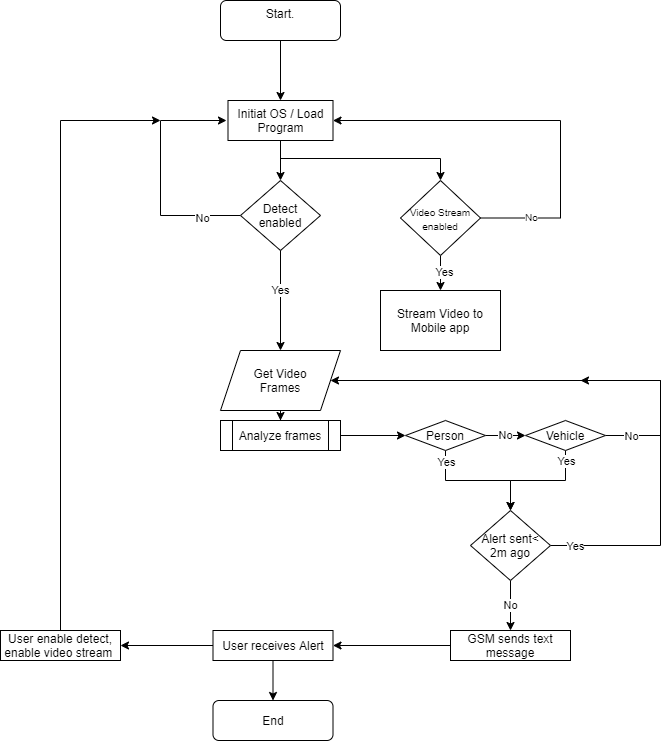

The diagram above was exported from draw.io. Its source (the exported page's mxGraphModel, read from the mxfile embedded in the PNG):
<mxGraphModel dx="1422" dy="874" grid="1" gridSize="10" guides="1" tooltips="1" connect="1" arrows="1" fold="1" page="1" pageScale="1" pageWidth="850" pageHeight="1100" math="0" shadow="0">
  <root>
    <mxCell id="0" />
    <mxCell id="1" parent="0" />
    <mxCell id="ZltwenZyvXwk14I4qNMj-134" style="edgeStyle=orthogonalEdgeStyle;rounded=0;orthogonalLoop=1;jettySize=auto;html=1;exitX=0.5;exitY=1;exitDx=0;exitDy=0;entryX=0.5;entryY=0;entryDx=0;entryDy=0;spacing=3;" parent="1" source="ZltwenZyvXwk14I4qNMj-135" target="ZltwenZyvXwk14I4qNMj-163" edge="1">
      <mxGeometry relative="1" as="geometry">
        <mxPoint x="490" y="480" as="targetPoint" />
      </mxGeometry>
    </mxCell>
    <mxCell id="ZltwenZyvXwk14I4qNMj-135" value="&lt;div&gt;Start.&lt;/div&gt;&lt;div&gt;&lt;br&gt;&lt;/div&gt;" style="rounded=1;whiteSpace=wrap;html=1;fontSize=12;glass=0;strokeWidth=1;shadow=0;spacing=3;" parent="1" vertex="1">
      <mxGeometry x="430" y="580" width="120" height="40" as="geometry" />
    </mxCell>
    <mxCell id="ZltwenZyvXwk14I4qNMj-145" value="" style="edgeStyle=orthogonalEdgeStyle;rounded=0;orthogonalLoop=1;jettySize=auto;html=1;spacing=3;" parent="1" source="ZltwenZyvXwk14I4qNMj-146" target="ZltwenZyvXwk14I4qNMj-148" edge="1">
      <mxGeometry relative="1" as="geometry" />
    </mxCell>
    <mxCell id="ZltwenZyvXwk14I4qNMj-146" value="&lt;div&gt;Get Video&lt;/div&gt;&lt;div&gt;Frames&lt;/div&gt;" style="shape=parallelogram;perimeter=parallelogramPerimeter;whiteSpace=wrap;html=1;fixedSize=1;rounded=0;spacing=3;" parent="1" vertex="1">
      <mxGeometry x="430" y="930" width="120" height="60" as="geometry" />
    </mxCell>
    <mxCell id="ZltwenZyvXwk14I4qNMj-147" style="edgeStyle=orthogonalEdgeStyle;rounded=0;orthogonalLoop=1;jettySize=auto;html=1;exitX=1;exitY=0.5;exitDx=0;exitDy=0;entryX=0;entryY=0.5;entryDx=0;entryDy=0;spacing=3;" parent="1" source="ZltwenZyvXwk14I4qNMj-148" target="ZltwenZyvXwk14I4qNMj-152" edge="1">
      <mxGeometry relative="1" as="geometry" />
    </mxCell>
    <mxCell id="ZltwenZyvXwk14I4qNMj-148" value="Analyze frames" style="shape=process;whiteSpace=wrap;html=1;backgroundOutline=1;rounded=0;spacing=3;" parent="1" vertex="1">
      <mxGeometry x="430" y="1000" width="120" height="30" as="geometry" />
    </mxCell>
    <mxCell id="ZltwenZyvXwk14I4qNMj-149" value="" style="edgeStyle=orthogonalEdgeStyle;rounded=0;orthogonalLoop=1;jettySize=auto;html=1;exitX=0.5;exitY=1;exitDx=0;exitDy=0;entryX=0.5;entryY=0;entryDx=0;entryDy=0;spacing=3;" parent="1" source="ZltwenZyvXwk14I4qNMj-152" target="ZltwenZyvXwk14I4qNMj-161" edge="1">
      <mxGeometry relative="1" as="geometry">
        <mxPoint x="705" y="1190" as="targetPoint" />
        <Array as="points">
          <mxPoint x="655" y="1060" />
          <mxPoint x="720" y="1060" />
        </Array>
      </mxGeometry>
    </mxCell>
    <mxCell id="ZltwenZyvXwk14I4qNMj-150" value="&lt;div&gt;Yes&lt;/div&gt;" style="edgeLabel;html=1;align=center;verticalAlign=middle;resizable=0;points=[];spacing=3;" parent="ZltwenZyvXwk14I4qNMj-149" vertex="1" connectable="0">
      <mxGeometry x="-0.8182" relative="1" as="geometry">
        <mxPoint as="offset" />
      </mxGeometry>
    </mxCell>
    <mxCell id="ZltwenZyvXwk14I4qNMj-151" value="No" style="edgeStyle=orthogonalEdgeStyle;rounded=0;orthogonalLoop=1;jettySize=auto;html=1;exitX=1;exitY=0.5;exitDx=0;exitDy=0;entryX=0;entryY=0.5;entryDx=0;entryDy=0;spacing=3;" parent="1" source="ZltwenZyvXwk14I4qNMj-152" target="ZltwenZyvXwk14I4qNMj-157" edge="1">
      <mxGeometry relative="1" as="geometry" />
    </mxCell>
    <mxCell id="ZltwenZyvXwk14I4qNMj-152" value="Person" style="rhombus;whiteSpace=wrap;html=1;rounded=0;spacing=3;" parent="1" vertex="1">
      <mxGeometry x="615" y="1000" width="80" height="30" as="geometry" />
    </mxCell>
    <mxCell id="ZltwenZyvXwk14I4qNMj-153" value="" style="edgeStyle=orthogonalEdgeStyle;rounded=0;orthogonalLoop=1;jettySize=auto;html=1;entryX=1;entryY=0.5;entryDx=0;entryDy=0;exitX=1;exitY=0.5;exitDx=0;exitDy=0;spacing=3;" parent="1" source="ZltwenZyvXwk14I4qNMj-157" target="ZltwenZyvXwk14I4qNMj-146" edge="1">
      <mxGeometry relative="1" as="geometry">
        <mxPoint x="515" y="980" as="targetPoint" />
        <Array as="points">
          <mxPoint x="870" y="1015" />
          <mxPoint x="870" y="960" />
        </Array>
      </mxGeometry>
    </mxCell>
    <mxCell id="ZltwenZyvXwk14I4qNMj-154" value="&lt;div&gt;No&lt;/div&gt;" style="edgeLabel;html=1;align=center;verticalAlign=middle;resizable=0;points=[];spacing=3;" parent="ZltwenZyvXwk14I4qNMj-153" vertex="1" connectable="0">
      <mxGeometry x="-0.8237" y="-1" relative="1" as="geometry">
        <mxPoint x="-14" y="-1" as="offset" />
      </mxGeometry>
    </mxCell>
    <mxCell id="ZltwenZyvXwk14I4qNMj-155" value="" style="edgeStyle=orthogonalEdgeStyle;rounded=0;orthogonalLoop=1;jettySize=auto;html=1;spacing=3;" parent="1" source="ZltwenZyvXwk14I4qNMj-157" target="ZltwenZyvXwk14I4qNMj-161" edge="1">
      <mxGeometry relative="1" as="geometry">
        <mxPoint x="705" y="1190" as="targetPoint" />
        <Array as="points">
          <mxPoint x="775" y="1060" />
          <mxPoint x="720" y="1060" />
        </Array>
      </mxGeometry>
    </mxCell>
    <mxCell id="ZltwenZyvXwk14I4qNMj-156" value="&lt;div&gt;Yes&lt;/div&gt;" style="edgeLabel;html=1;align=center;verticalAlign=middle;resizable=0;points=[];spacing=3;" parent="ZltwenZyvXwk14I4qNMj-155" vertex="1" connectable="0">
      <mxGeometry x="-0.8286" relative="1" as="geometry">
        <mxPoint as="offset" />
      </mxGeometry>
    </mxCell>
    <mxCell id="ZltwenZyvXwk14I4qNMj-157" value="&lt;div&gt;Vehicle&lt;/div&gt;" style="rhombus;whiteSpace=wrap;html=1;rounded=0;spacing=3;" parent="1" vertex="1">
      <mxGeometry x="735" y="1000" width="80" height="30" as="geometry" />
    </mxCell>
    <mxCell id="ZltwenZyvXwk14I4qNMj-158" style="edgeStyle=orthogonalEdgeStyle;rounded=0;orthogonalLoop=1;jettySize=auto;html=1;exitX=1;exitY=0.5;exitDx=0;exitDy=0;spacing=3;" parent="1" source="ZltwenZyvXwk14I4qNMj-161" edge="1">
      <mxGeometry relative="1" as="geometry">
        <mxPoint x="790" y="960" as="targetPoint" />
        <Array as="points">
          <mxPoint x="870" y="1125" />
          <mxPoint x="870" y="960" />
        </Array>
      </mxGeometry>
    </mxCell>
    <mxCell id="ZltwenZyvXwk14I4qNMj-159" value="Yes" style="edgeLabel;html=1;align=center;verticalAlign=middle;resizable=0;points=[];spacing=3;" parent="ZltwenZyvXwk14I4qNMj-158" vertex="1" connectable="0">
      <mxGeometry x="-0.8643" relative="1" as="geometry">
        <mxPoint as="offset" />
      </mxGeometry>
    </mxCell>
    <mxCell id="ZltwenZyvXwk14I4qNMj-160" value="No" style="edgeStyle=orthogonalEdgeStyle;rounded=0;orthogonalLoop=1;jettySize=auto;html=1;spacing=3;" parent="1" source="ZltwenZyvXwk14I4qNMj-161" edge="1">
      <mxGeometry relative="1" as="geometry">
        <mxPoint x="720" y="1210" as="targetPoint" />
      </mxGeometry>
    </mxCell>
    <mxCell id="ZltwenZyvXwk14I4qNMj-161" value="&lt;div&gt;&lt;span&gt;Alert sent&amp;lt; 2m ago&lt;/span&gt;&lt;br&gt;&lt;/div&gt;" style="rhombus;whiteSpace=wrap;html=1;spacing=3;" parent="1" vertex="1">
      <mxGeometry x="680" y="1090" width="80" height="70" as="geometry" />
    </mxCell>
    <mxCell id="ZltwenZyvXwk14I4qNMj-162" style="edgeStyle=orthogonalEdgeStyle;rounded=0;orthogonalLoop=1;jettySize=auto;html=1;exitX=0.5;exitY=1;exitDx=0;exitDy=0;entryX=0.5;entryY=0;entryDx=0;entryDy=0;spacing=3;" parent="1" source="ZltwenZyvXwk14I4qNMj-163" target="ZltwenZyvXwk14I4qNMj-171" edge="1">
      <mxGeometry relative="1" as="geometry">
        <mxPoint x="490" y="690" as="targetPoint" />
      </mxGeometry>
    </mxCell>
    <mxCell id="d7SbW2TmATxpJHZqPcNp-7" style="edgeStyle=orthogonalEdgeStyle;rounded=0;orthogonalLoop=1;jettySize=auto;html=1;entryX=0.5;entryY=0;entryDx=0;entryDy=0;" edge="1" parent="1" source="ZltwenZyvXwk14I4qNMj-163" target="d7SbW2TmATxpJHZqPcNp-1">
      <mxGeometry relative="1" as="geometry">
        <Array as="points">
          <mxPoint x="490" y="738" />
          <mxPoint x="650" y="738" />
        </Array>
      </mxGeometry>
    </mxCell>
    <mxCell id="ZltwenZyvXwk14I4qNMj-163" value="Initiat OS / Load Program" style="rounded=0;whiteSpace=wrap;html=1;spacing=3;" parent="1" vertex="1">
      <mxGeometry x="437.5" y="680" width="105" height="40" as="geometry" />
    </mxCell>
    <mxCell id="ZltwenZyvXwk14I4qNMj-168" style="edgeStyle=orthogonalEdgeStyle;rounded=0;orthogonalLoop=1;jettySize=auto;html=1;exitX=0;exitY=0.5;exitDx=0;exitDy=0;spacing=3;" parent="1" source="ZltwenZyvXwk14I4qNMj-171" edge="1">
      <mxGeometry relative="1" as="geometry">
        <mxPoint x="436" y="700" as="targetPoint" />
        <Array as="points">
          <mxPoint x="370" y="795" />
          <mxPoint x="370" y="700" />
        </Array>
      </mxGeometry>
    </mxCell>
    <mxCell id="ZltwenZyvXwk14I4qNMj-169" value="No" style="edgeLabel;html=1;align=center;verticalAlign=middle;resizable=0;points=[];spacing=3;" parent="ZltwenZyvXwk14I4qNMj-168" vertex="1" connectable="0">
      <mxGeometry x="-0.8153" y="2" relative="1" as="geometry">
        <mxPoint x="-17" as="offset" />
      </mxGeometry>
    </mxCell>
    <mxCell id="ZltwenZyvXwk14I4qNMj-170" value="Yes" style="edgeStyle=orthogonalEdgeStyle;rounded=0;orthogonalLoop=1;jettySize=auto;html=1;exitX=0.5;exitY=1;exitDx=0;exitDy=0;entryX=0.5;entryY=0;entryDx=0;entryDy=0;spacing=3;" parent="1" source="ZltwenZyvXwk14I4qNMj-171" target="ZltwenZyvXwk14I4qNMj-146" edge="1">
      <mxGeometry relative="1" as="geometry">
        <mxPoint x="490" y="800" as="targetPoint" />
        <Array as="points">
          <mxPoint x="490" y="820" />
          <mxPoint x="490" y="820" />
        </Array>
        <mxPoint as="offset" />
      </mxGeometry>
    </mxCell>
    <mxCell id="ZltwenZyvXwk14I4qNMj-171" value="Detect enabled" style="rhombus;whiteSpace=wrap;html=1;rounded=0;spacing=3;" parent="1" vertex="1">
      <mxGeometry x="450" y="760" width="80" height="70" as="geometry" />
    </mxCell>
    <mxCell id="ZltwenZyvXwk14I4qNMj-174" style="edgeStyle=orthogonalEdgeStyle;rounded=0;orthogonalLoop=1;jettySize=auto;html=1;exitX=0;exitY=0.5;exitDx=0;exitDy=0;entryX=1;entryY=0.5;entryDx=0;entryDy=0;spacing=3;" parent="1" source="ZltwenZyvXwk14I4qNMj-175" target="ZltwenZyvXwk14I4qNMj-177" edge="1">
      <mxGeometry relative="1" as="geometry" />
    </mxCell>
    <mxCell id="ZltwenZyvXwk14I4qNMj-175" value="&lt;div&gt;GSM sends text message&lt;/div&gt;" style="whiteSpace=wrap;html=1;spacing=3;" parent="1" vertex="1">
      <mxGeometry x="660" y="1210" width="120" height="30" as="geometry" />
    </mxCell>
    <mxCell id="ZltwenZyvXwk14I4qNMj-179" value="" style="edgeStyle=none;rounded=0;sketch=0;orthogonalLoop=1;jettySize=auto;html=1;shadow=0;spacing=3;" parent="1" source="ZltwenZyvXwk14I4qNMj-177" target="ZltwenZyvXwk14I4qNMj-178" edge="1">
      <mxGeometry relative="1" as="geometry" />
    </mxCell>
    <mxCell id="d7SbW2TmATxpJHZqPcNp-12" style="edgeStyle=orthogonalEdgeStyle;rounded=0;orthogonalLoop=1;jettySize=auto;html=1;entryX=1;entryY=0.5;entryDx=0;entryDy=0;fontSize=10;" edge="1" parent="1" source="ZltwenZyvXwk14I4qNMj-177" target="d7SbW2TmATxpJHZqPcNp-10">
      <mxGeometry relative="1" as="geometry" />
    </mxCell>
    <mxCell id="ZltwenZyvXwk14I4qNMj-177" value="&lt;div&gt;User receives Alert&lt;br&gt;&lt;/div&gt;" style="whiteSpace=wrap;html=1;spacing=3;" parent="1" vertex="1">
      <mxGeometry x="422.5" y="1210" width="120" height="30" as="geometry" />
    </mxCell>
    <mxCell id="ZltwenZyvXwk14I4qNMj-178" value="&lt;div&gt;End&lt;/div&gt;" style="rounded=1;whiteSpace=wrap;html=1;fontSize=12;glass=0;strokeWidth=1;shadow=0;spacing=3;" parent="1" vertex="1">
      <mxGeometry x="422.5" y="1280" width="120" height="40" as="geometry" />
    </mxCell>
    <mxCell id="d7SbW2TmATxpJHZqPcNp-4" value="" style="edgeStyle=orthogonalEdgeStyle;rounded=0;orthogonalLoop=1;jettySize=auto;html=1;" edge="1" parent="1" source="d7SbW2TmATxpJHZqPcNp-1" target="d7SbW2TmATxpJHZqPcNp-3">
      <mxGeometry relative="1" as="geometry" />
    </mxCell>
    <mxCell id="d7SbW2TmATxpJHZqPcNp-6" value="Yes" style="edgeLabel;html=1;align=center;verticalAlign=middle;resizable=0;points=[];" vertex="1" connectable="0" parent="d7SbW2TmATxpJHZqPcNp-4">
      <mxGeometry x="-0.2923" y="3" relative="1" as="geometry">
        <mxPoint as="offset" />
      </mxGeometry>
    </mxCell>
    <mxCell id="d7SbW2TmATxpJHZqPcNp-8" style="edgeStyle=orthogonalEdgeStyle;rounded=0;orthogonalLoop=1;jettySize=auto;html=1;exitX=1;exitY=0.5;exitDx=0;exitDy=0;entryX=1;entryY=0.5;entryDx=0;entryDy=0;fontSize=10;" edge="1" parent="1" source="d7SbW2TmATxpJHZqPcNp-1" target="ZltwenZyvXwk14I4qNMj-163">
      <mxGeometry relative="1" as="geometry">
        <Array as="points">
          <mxPoint x="770" y="797" />
          <mxPoint x="770" y="700" />
        </Array>
      </mxGeometry>
    </mxCell>
    <mxCell id="d7SbW2TmATxpJHZqPcNp-9" value="No" style="edgeLabel;html=1;align=center;verticalAlign=middle;resizable=0;points=[];fontSize=10;" vertex="1" connectable="0" parent="d7SbW2TmATxpJHZqPcNp-8">
      <mxGeometry x="-0.7512" y="1" relative="1" as="geometry">
        <mxPoint as="offset" />
      </mxGeometry>
    </mxCell>
    <mxCell id="d7SbW2TmATxpJHZqPcNp-1" value="&lt;font style=&quot;font-size: 10px&quot;&gt;Video Stream enabled&lt;/font&gt;" style="rhombus;whiteSpace=wrap;html=1;rounded=0;spacing=3;" vertex="1" parent="1">
      <mxGeometry x="610" y="760" width="80" height="75" as="geometry" />
    </mxCell>
    <mxCell id="d7SbW2TmATxpJHZqPcNp-3" value="Stream Video to Mobile app" style="whiteSpace=wrap;html=1;rounded=0;spacing=3;" vertex="1" parent="1">
      <mxGeometry x="590" y="870" width="120" height="60" as="geometry" />
    </mxCell>
    <mxCell id="d7SbW2TmATxpJHZqPcNp-11" style="edgeStyle=orthogonalEdgeStyle;rounded=0;orthogonalLoop=1;jettySize=auto;html=1;fontSize=10;exitX=0.5;exitY=0;exitDx=0;exitDy=0;" edge="1" parent="1" source="d7SbW2TmATxpJHZqPcNp-10">
      <mxGeometry relative="1" as="geometry">
        <mxPoint x="370" y="700" as="targetPoint" />
        <Array as="points">
          <mxPoint x="270" y="700" />
        </Array>
      </mxGeometry>
    </mxCell>
    <mxCell id="d7SbW2TmATxpJHZqPcNp-10" value="User enable detect, enable video stream&amp;nbsp;" style="whiteSpace=wrap;html=1;spacing=3;" vertex="1" parent="1">
      <mxGeometry x="210" y="1210" width="120" height="30" as="geometry" />
    </mxCell>
  </root>
</mxGraphModel>